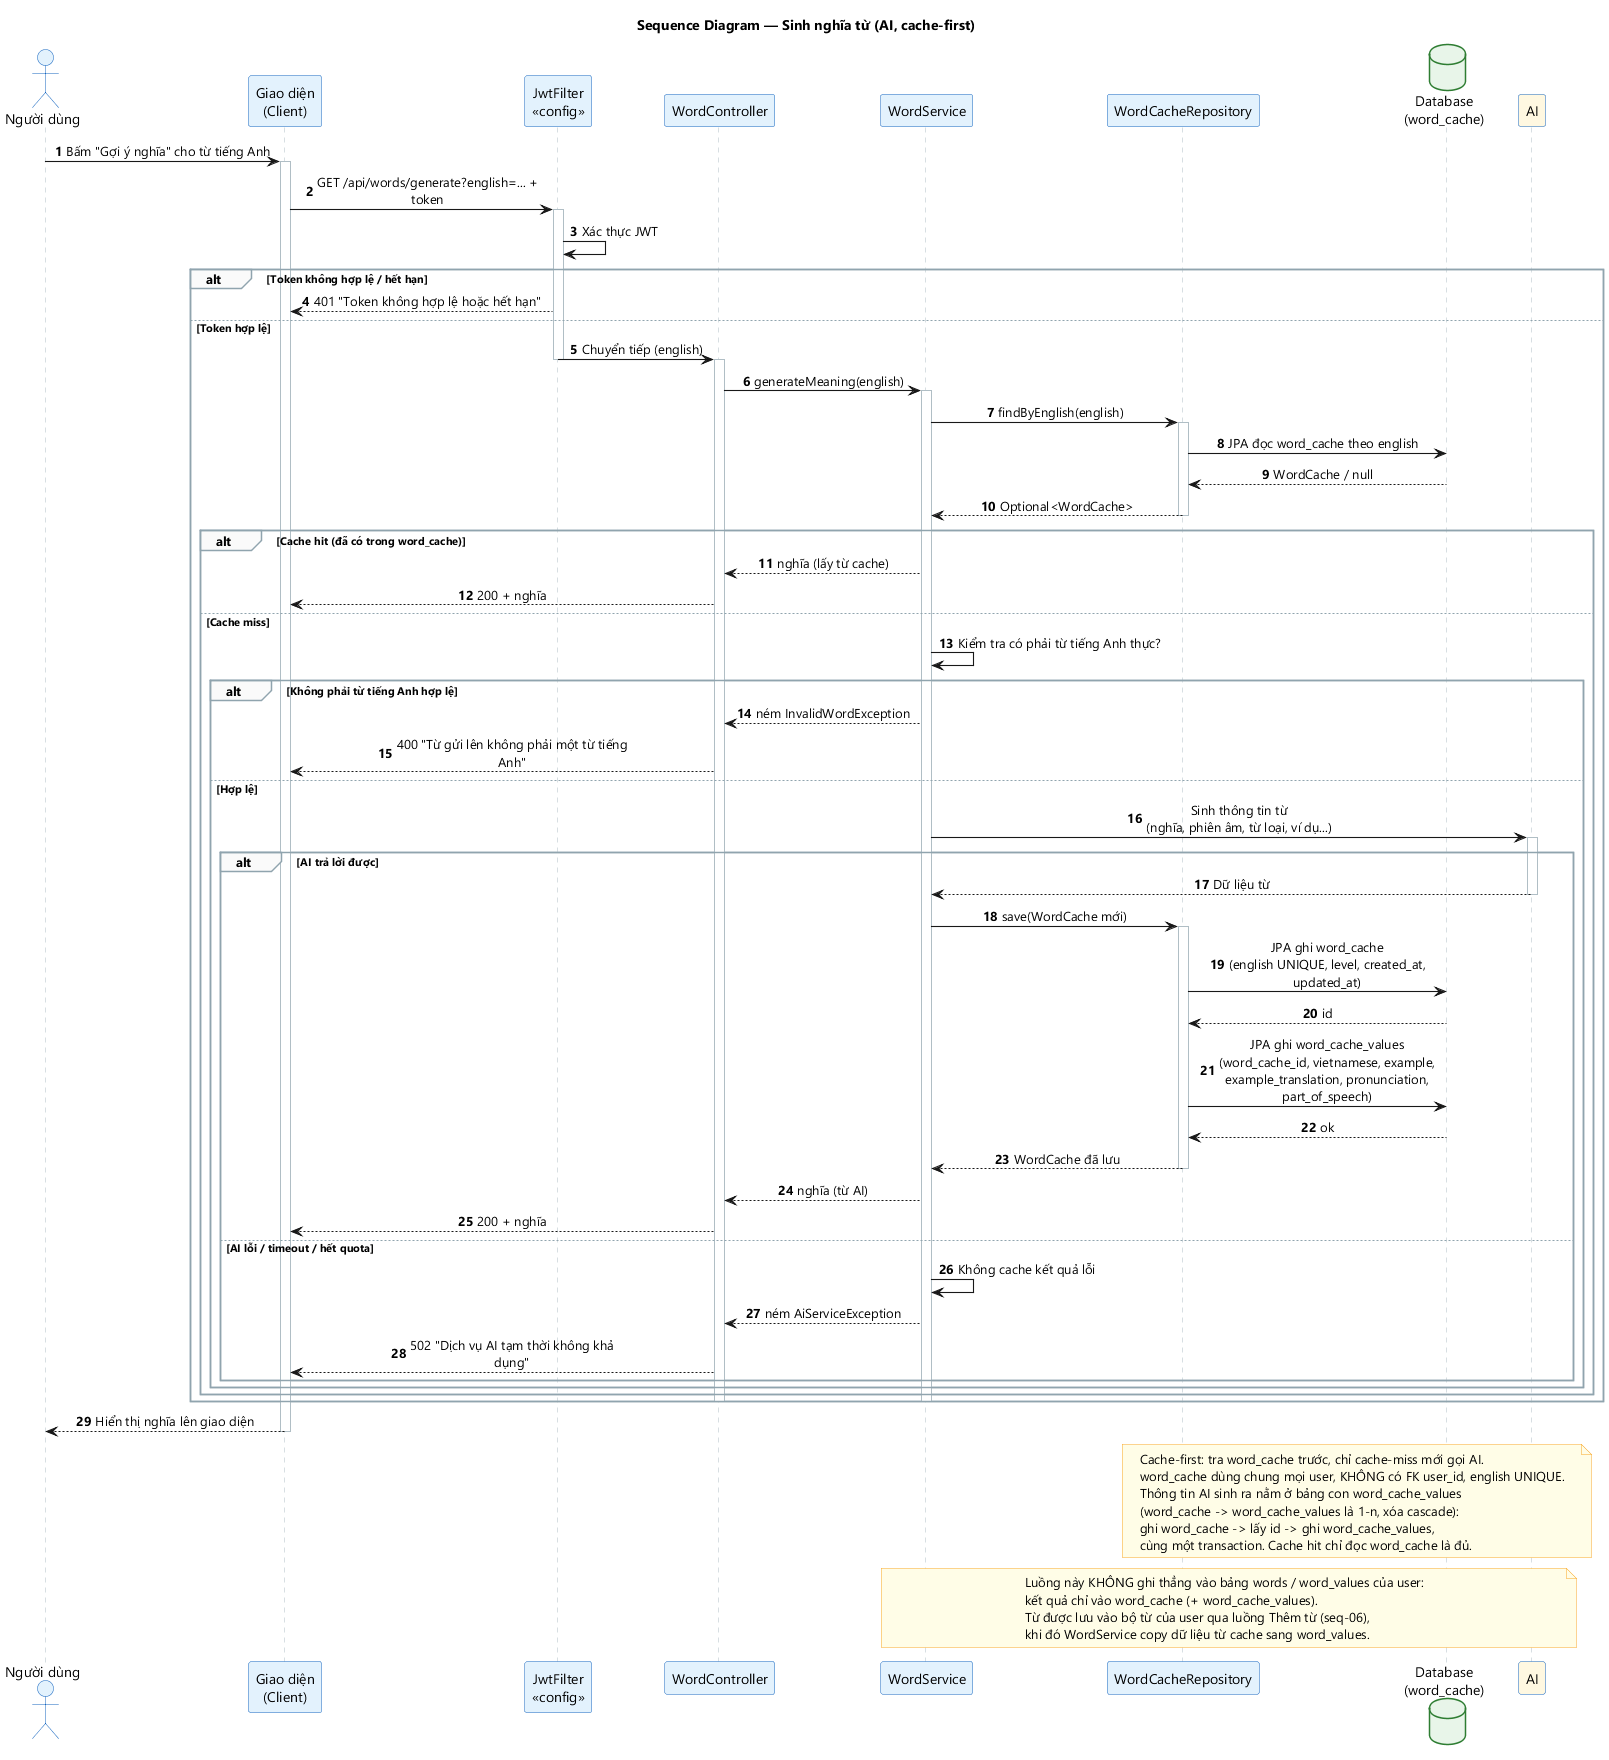

The diagram above was rendered by PlantUML. Its source (embedded in the PNG):
@startuml seq-09-sinh-nghia-tu
title Sequence Diagram — Sinh nghĩa từ (AI, cache-first)
skinparam backgroundColor #FFFFFF
skinparam defaultFontName "Segoe UI"
skinparam shadowing false
skinparam sequenceMessageAlign center
skinparam maxMessageSize 240
skinparam ParticipantPadding 18
skinparam sequenceArrowThickness 1.1
skinparam ActorBackgroundColor #E3F2FD
skinparam ActorBorderColor #1565C0
skinparam ParticipantBackgroundColor #E3F2FD
skinparam ParticipantBorderColor #1565C0
skinparam DatabaseBackgroundColor #E8F5E9
skinparam DatabaseBorderColor #2E7D32
skinparam SequenceLifeLineBorderColor #B0BEC5
skinparam SequenceGroupBorderColor #90A4AE
skinparam SequenceGroupBackgroundColor #FAFAFA
skinparam NoteBackgroundColor #FFFDE7
skinparam NoteBorderColor #F9A825

autonumber

actor "Người dùng" as User
participant "Giao diện\n(Client)" as UI
participant "JwtFilter\n«config»" as JWT
participant "WordController" as CTRL
participant "WordService" as SVC
participant "WordCacheRepository" as REPO
database "Database\n(word_cache)" as DB
participant "AI" as AI #FFF8E1

User -> UI : Bấm "Gợi ý nghĩa" cho từ tiếng Anh
activate UI
UI -> JWT : GET /api/words/generate?english=... + token
activate JWT
JWT -> JWT : Xác thực JWT
alt Token không hợp lệ / hết hạn
    JWT --> UI : 401 "Token không hợp lệ hoặc hết hạn"
else Token hợp lệ
    JWT -> CTRL : Chuyển tiếp (english)
    deactivate JWT
    activate CTRL
    CTRL -> SVC : generateMeaning(english)
    activate SVC
    SVC -> REPO : findByEnglish(english)
    activate REPO
    REPO -> DB : JPA đọc word_cache theo english
    DB --> REPO : WordCache / null
    REPO --> SVC : Optional<WordCache>
    deactivate REPO

    alt Cache hit (đã có trong word_cache)
        SVC --> CTRL : nghĩa (lấy từ cache)
        CTRL --> UI : 200 + nghĩa
    else Cache miss
        SVC -> SVC : Kiểm tra có phải từ tiếng Anh thực?
        alt Không phải từ tiếng Anh hợp lệ
            SVC --> CTRL : ném InvalidWordException
            CTRL --> UI : 400 "Từ gửi lên không phải một từ tiếng Anh"
        else Hợp lệ
            SVC -> AI : Sinh thông tin từ\n(nghĩa, phiên âm, từ loại, ví dụ...)
            activate AI
            alt AI trả lời được
                AI --> SVC : Dữ liệu từ
                deactivate AI
                SVC -> REPO : save(WordCache mới)
                activate REPO
                REPO -> DB : JPA ghi word_cache\n(english UNIQUE, level, created_at, updated_at)
                DB --> REPO : id
                REPO -> DB : JPA ghi word_cache_values\n(word_cache_id, vietnamese, example,\nexample_translation, pronunciation, part_of_speech)
                DB --> REPO : ok
                REPO --> SVC : WordCache đã lưu
                deactivate REPO
                SVC --> CTRL : nghĩa (từ AI)
                CTRL --> UI : 200 + nghĩa
            else AI lỗi / timeout / hết quota
                deactivate AI
                SVC -> SVC : Không cache kết quả lỗi
                SVC --> CTRL : ném AiServiceException
                CTRL --> UI : 502 "Dịch vụ AI tạm thời không khả dụng"
            end
        end
    end
    deactivate SVC
    deactivate CTRL
end
UI --> User : Hiển thị nghĩa lên giao diện
deactivate UI

note over REPO, AI
  Cache-first: tra word_cache trước, chỉ cache-miss mới gọi AI.
  word_cache dùng chung mọi user, KHÔNG có FK user_id, english UNIQUE.
  Thông tin AI sinh ra nằm ở bảng con word_cache_values
  (word_cache -> word_cache_values là 1-n, xóa cascade):
  ghi word_cache -> lấy id -> ghi word_cache_values,
  cùng một transaction. Cache hit chỉ đọc word_cache là đủ.
end note

note over SVC, AI
  Luồng này KHÔNG ghi thẳng vào bảng words / word_values của user:
  kết quả chỉ vào word_cache (+ word_cache_values).
  Từ được lưu vào bộ từ của user qua luồng Thêm từ (seq-06),
  khi đó WordService copy dữ liệu từ cache sang word_values.
end note
@enduml